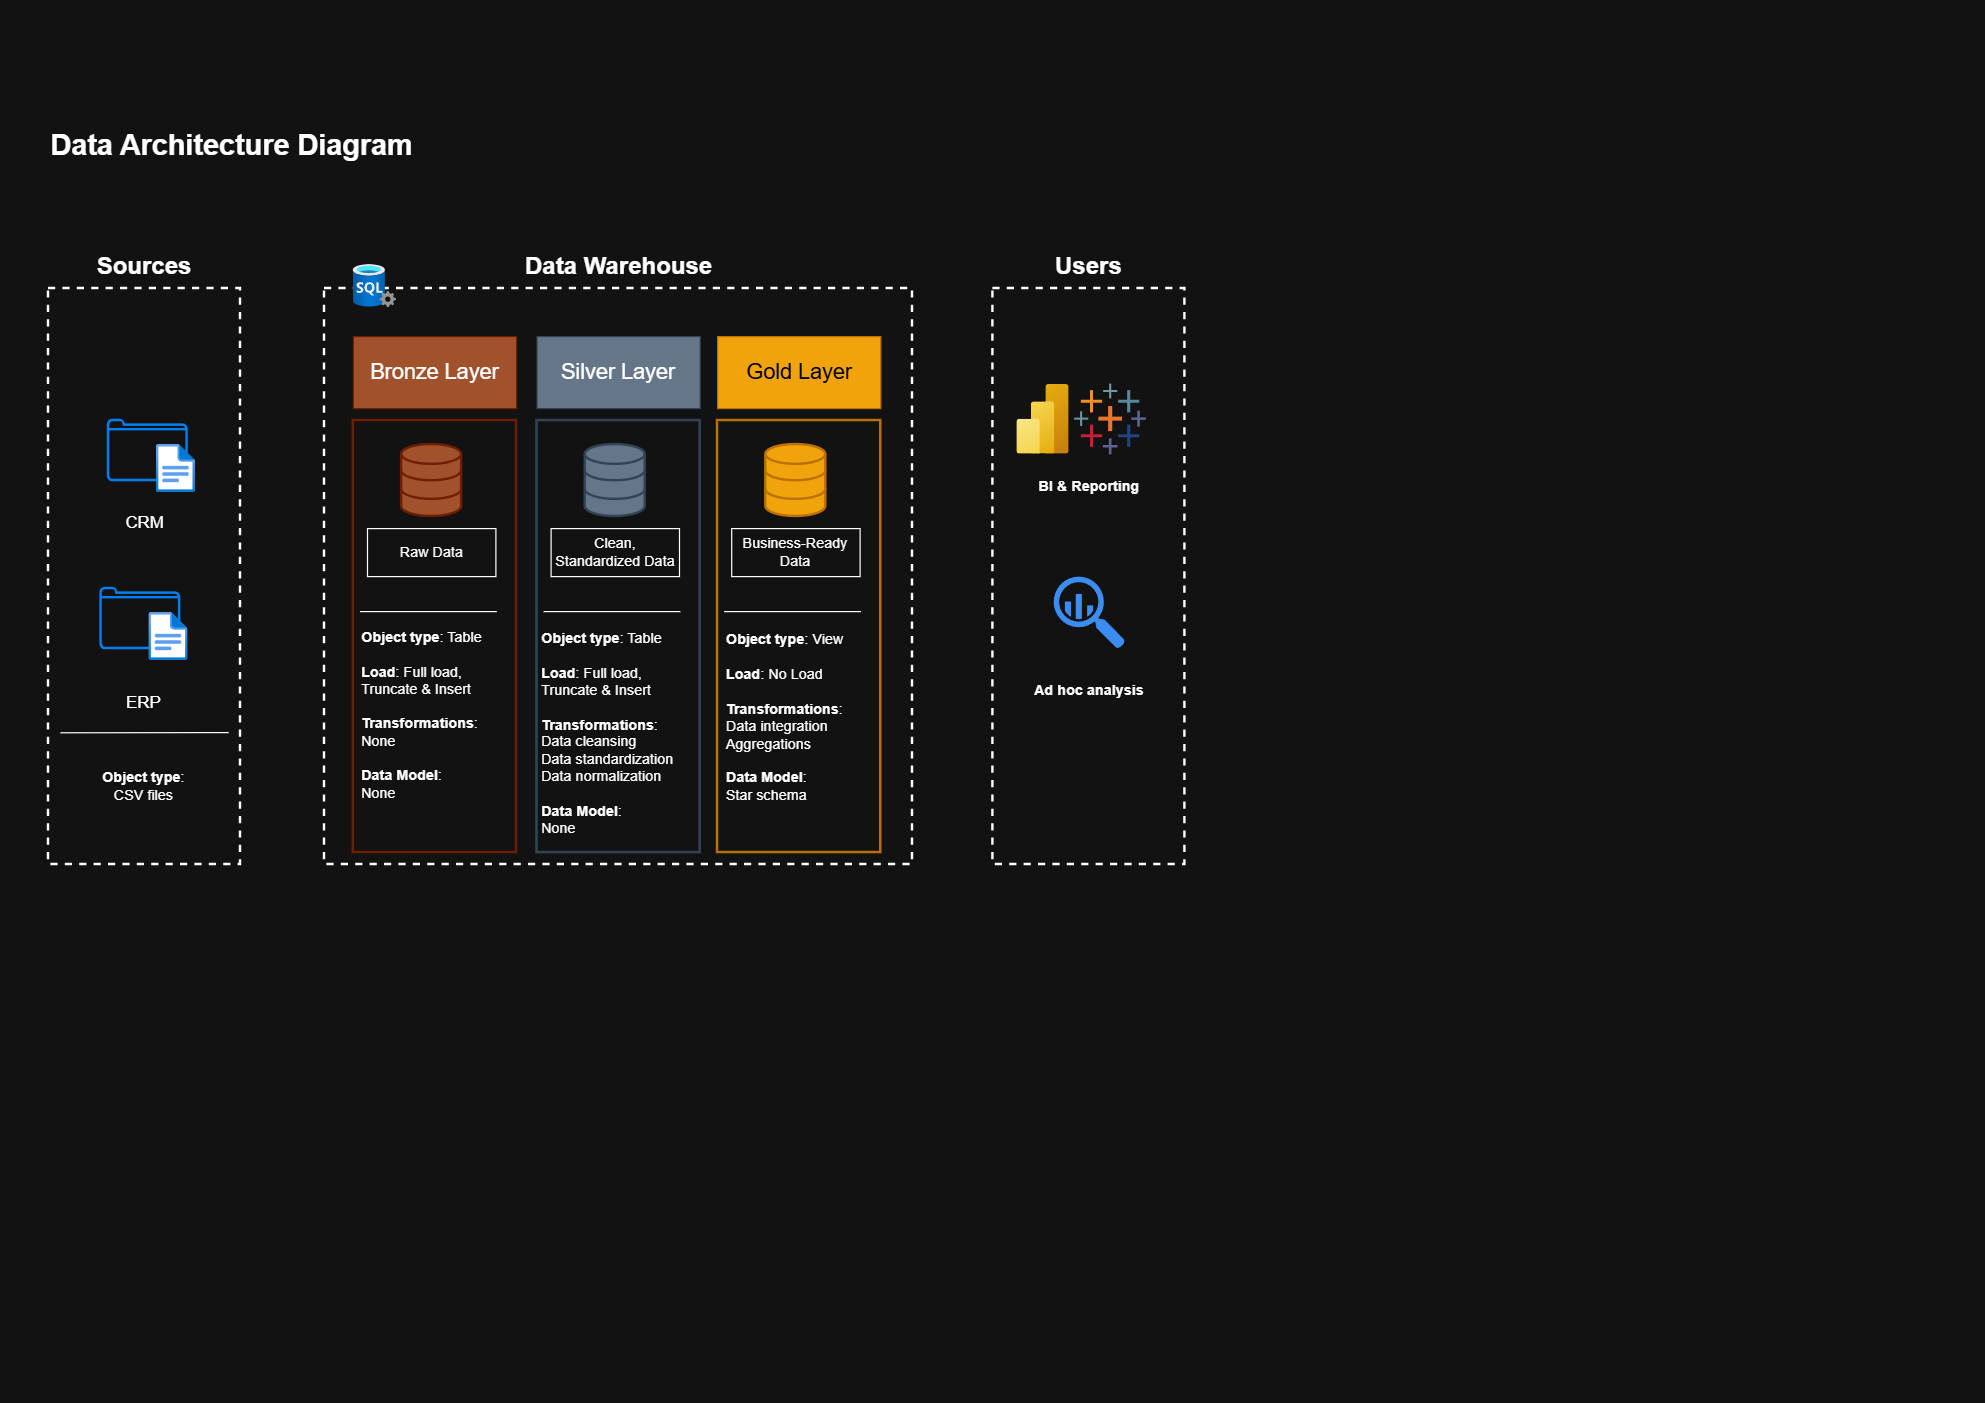

The diagram above was exported from draw.io. Its source (the exported page's mxGraphModel, read from the mxfile embedded in the PNG):
<mxGraphModel dx="1426" dy="841" grid="1" gridSize="10" guides="1" tooltips="1" connect="1" arrows="1" fold="1" page="1" pageScale="1" pageWidth="827" pageHeight="1169" math="0" shadow="0">
  <root>
    <mxCell id="0" />
    <mxCell id="1" parent="0" />
    <mxCell id="OYsXKK6TpmNHin3EJ8ov-1" value="" style="rounded=0;whiteSpace=wrap;html=1;fillColor=none;dashed=1;strokeWidth=2;" parent="1" vertex="1">
      <mxGeometry x="40" y="240" width="160" height="480" as="geometry" />
    </mxCell>
    <mxCell id="OYsXKK6TpmNHin3EJ8ov-2" value="&lt;font style=&quot;font-size: 20px;&quot;&gt;&lt;b&gt;Sources&lt;/b&gt;&lt;/font&gt;" style="rounded=0;whiteSpace=wrap;html=1;fillColor=none;strokeColor=none;" parent="1" vertex="1">
      <mxGeometry x="60" y="190" width="120" height="60" as="geometry" />
    </mxCell>
    <mxCell id="OYsXKK6TpmNHin3EJ8ov-3" value="" style="rounded=0;whiteSpace=wrap;html=1;fillColor=none;dashed=1;strokeWidth=2;" parent="1" vertex="1">
      <mxGeometry x="270" y="240" width="490" height="480" as="geometry" />
    </mxCell>
    <mxCell id="OYsXKK6TpmNHin3EJ8ov-4" value="&lt;font style=&quot;font-size: 20px;&quot;&gt;&lt;b&gt;Data Warehouse&lt;/b&gt;&lt;/font&gt;" style="rounded=0;whiteSpace=wrap;html=1;fillColor=none;strokeColor=none;" parent="1" vertex="1">
      <mxGeometry x="432.5" y="190" width="165" height="60" as="geometry" />
    </mxCell>
    <mxCell id="OYsXKK6TpmNHin3EJ8ov-5" value="" style="rounded=0;whiteSpace=wrap;html=1;fillColor=none;dashed=1;strokeWidth=2;" parent="1" vertex="1">
      <mxGeometry x="827" y="240" width="160" height="480" as="geometry" />
    </mxCell>
    <mxCell id="OYsXKK6TpmNHin3EJ8ov-6" value="&lt;font style=&quot;font-size: 20px;&quot;&gt;&lt;b&gt;Users&lt;/b&gt;&lt;/font&gt;" style="rounded=0;whiteSpace=wrap;html=1;fillColor=none;strokeColor=none;" parent="1" vertex="1">
      <mxGeometry x="847" y="190" width="120" height="60" as="geometry" />
    </mxCell>
    <mxCell id="OYsXKK6TpmNHin3EJ8ov-7" value="&lt;font style=&quot;font-size: 18px;&quot;&gt;Bronze Layer&lt;/font&gt;" style="rounded=0;whiteSpace=wrap;html=1;fillColor=#a0522d;fontColor=#ffffff;strokeColor=#6D1F00;" parent="1" vertex="1">
      <mxGeometry x="294" y="280" width="136" height="60" as="geometry" />
    </mxCell>
    <mxCell id="OYsXKK6TpmNHin3EJ8ov-8" value="" style="rounded=0;whiteSpace=wrap;html=1;fillColor=none;fontColor=#ffffff;strokeColor=#6D1F00;strokeWidth=2;" parent="1" vertex="1">
      <mxGeometry x="294" y="350" width="136" height="360" as="geometry" />
    </mxCell>
    <mxCell id="OYsXKK6TpmNHin3EJ8ov-9" value="&lt;font style=&quot;font-size: 18px;&quot;&gt;Silver Layer&lt;/font&gt;" style="rounded=0;whiteSpace=wrap;html=1;fillColor=#647687;fontColor=#ffffff;strokeColor=#314354;" parent="1" vertex="1">
      <mxGeometry x="447" y="280" width="136" height="60" as="geometry" />
    </mxCell>
    <mxCell id="OYsXKK6TpmNHin3EJ8ov-10" value="&lt;font style=&quot;font-size: 18px;&quot;&gt;Gold Layer&lt;/font&gt;" style="rounded=0;whiteSpace=wrap;html=1;fillColor=#f0a30a;fontColor=#000000;strokeColor=#BD7000;" parent="1" vertex="1">
      <mxGeometry x="597.5" y="280" width="136" height="60" as="geometry" />
    </mxCell>
    <mxCell id="OYsXKK6TpmNHin3EJ8ov-11" value="" style="rounded=0;whiteSpace=wrap;html=1;fillColor=none;fontColor=#ffffff;strokeColor=#314354;" parent="1" vertex="1">
      <mxGeometry x="447" y="350" width="136" height="360" as="geometry" />
    </mxCell>
    <mxCell id="OYsXKK6TpmNHin3EJ8ov-17" value="" style="html=1;verticalLabelPosition=bottom;align=center;labelBackgroundColor=#ffffff;verticalAlign=top;strokeWidth=2;strokeColor=#0080F0;shadow=0;dashed=0;shape=mxgraph.ios7.icons.folder;" parent="1" vertex="1">
      <mxGeometry x="90" y="350" width="65.5" height="50" as="geometry" />
    </mxCell>
    <mxCell id="OYsXKK6TpmNHin3EJ8ov-14" value="" style="image;aspect=fixed;html=1;points=[];align=center;fontSize=12;image=img/lib/azure2/general/File.svg;" parent="1" vertex="1">
      <mxGeometry x="130" y="370" width="32.46" height="40" as="geometry" />
    </mxCell>
    <mxCell id="OYsXKK6TpmNHin3EJ8ov-18" value="" style="html=1;verticalLabelPosition=bottom;align=center;labelBackgroundColor=#ffffff;verticalAlign=top;strokeWidth=2;strokeColor=#0080F0;shadow=0;dashed=0;shape=mxgraph.ios7.icons.folder;" parent="1" vertex="1">
      <mxGeometry x="83.77" y="490" width="65.5" height="50" as="geometry" />
    </mxCell>
    <mxCell id="OYsXKK6TpmNHin3EJ8ov-19" value="" style="image;aspect=fixed;html=1;points=[];align=center;fontSize=12;image=img/lib/azure2/general/File.svg;" parent="1" vertex="1">
      <mxGeometry x="123.77" y="510" width="32.46" height="40" as="geometry" />
    </mxCell>
    <mxCell id="OYsXKK6TpmNHin3EJ8ov-20" value="&lt;font style=&quot;font-size: 14px;&quot;&gt;CRM&lt;/font&gt;" style="rounded=0;whiteSpace=wrap;html=1;fillColor=none;strokeColor=none;" parent="1" vertex="1">
      <mxGeometry x="92.02" y="420" width="57.25" height="30" as="geometry" />
    </mxCell>
    <mxCell id="OYsXKK6TpmNHin3EJ8ov-21" value="&lt;font style=&quot;font-size: 14px;&quot;&gt;ERP&lt;/font&gt;" style="rounded=0;whiteSpace=wrap;html=1;fillColor=none;strokeColor=none;" parent="1" vertex="1">
      <mxGeometry x="91.38" y="570" width="57.25" height="30" as="geometry" />
    </mxCell>
    <mxCell id="OYsXKK6TpmNHin3EJ8ov-22" value="" style="endArrow=none;html=1;rounded=0;entryX=0.938;entryY=0.833;entryDx=0;entryDy=0;entryPerimeter=0;" parent="1" edge="1">
      <mxGeometry width="50" height="50" relative="1" as="geometry">
        <mxPoint x="49.97" y="610.16" as="sourcePoint" />
        <mxPoint x="190.04999999999993" y="610.0000000000001" as="targetPoint" />
      </mxGeometry>
    </mxCell>
    <mxCell id="OYsXKK6TpmNHin3EJ8ov-23" value="&lt;b&gt;Object type&lt;/b&gt;: CSV files" style="text;html=1;whiteSpace=wrap;strokeColor=none;fillColor=none;align=center;verticalAlign=middle;rounded=0;" parent="1" vertex="1">
      <mxGeometry x="73.25999999999999" y="640" width="93.48" height="30" as="geometry" />
    </mxCell>
    <mxCell id="OYsXKK6TpmNHin3EJ8ov-24" value="" style="html=1;verticalLabelPosition=bottom;align=center;labelBackgroundColor=#ffffff;verticalAlign=top;strokeWidth=2;strokeColor=#6D1F00;shadow=0;dashed=0;shape=mxgraph.ios7.icons.data;fillColor=#a0522d;fontColor=#ffffff;" parent="1" vertex="1">
      <mxGeometry x="334.25" y="370" width="50" height="60" as="geometry" />
    </mxCell>
    <mxCell id="OYsXKK6TpmNHin3EJ8ov-27" value="Raw Data" style="rounded=0;whiteSpace=wrap;html=1;" parent="1" vertex="1">
      <mxGeometry x="305.75" y="440" width="107" height="40" as="geometry" />
    </mxCell>
    <mxCell id="OYsXKK6TpmNHin3EJ8ov-30" value="" style="endArrow=none;html=1;rounded=0;" parent="1" edge="1">
      <mxGeometry width="50" height="50" relative="1" as="geometry">
        <mxPoint x="299.5" y="509.17" as="sourcePoint" />
        <mxPoint x="413.5" y="509.17" as="targetPoint" />
      </mxGeometry>
    </mxCell>
    <mxCell id="OYsXKK6TpmNHin3EJ8ov-34" value="&lt;b&gt;Object type&lt;/b&gt;: Table&lt;div&gt;&lt;br&gt;&lt;div&gt;&lt;b&gt;Load&lt;/b&gt;: Full load, Truncate &amp;amp; Insert&lt;/div&gt;&lt;div&gt;&lt;br&gt;&lt;/div&gt;&lt;div&gt;&lt;b&gt;Transformations&lt;/b&gt;:&lt;/div&gt;&lt;div&gt;None&lt;/div&gt;&lt;div&gt;&lt;br&gt;&lt;/div&gt;&lt;div&gt;&lt;b&gt;Data Model&lt;/b&gt;:&lt;br&gt;None&lt;/div&gt;&lt;div&gt;&lt;br&gt;&lt;/div&gt;&lt;div&gt;&lt;br&gt;&lt;/div&gt;&lt;/div&gt;" style="text;html=1;whiteSpace=wrap;strokeColor=none;fillColor=none;align=left;verticalAlign=middle;rounded=0;" parent="1" vertex="1">
      <mxGeometry x="299" y="520" width="126" height="180" as="geometry" />
    </mxCell>
    <mxCell id="OYsXKK6TpmNHin3EJ8ov-35" value="" style="rounded=0;whiteSpace=wrap;html=1;fillColor=none;fontColor=#ffffff;strokeColor=#314354;strokeWidth=2;" parent="1" vertex="1">
      <mxGeometry x="447" y="350" width="136" height="360" as="geometry" />
    </mxCell>
    <mxCell id="OYsXKK6TpmNHin3EJ8ov-36" value="" style="html=1;verticalLabelPosition=bottom;align=center;labelBackgroundColor=#ffffff;verticalAlign=top;strokeWidth=2;strokeColor=#314354;shadow=0;dashed=0;shape=mxgraph.ios7.icons.data;fillColor=#647687;fontColor=#ffffff;" parent="1" vertex="1">
      <mxGeometry x="487.25" y="370" width="50" height="60" as="geometry" />
    </mxCell>
    <mxCell id="OYsXKK6TpmNHin3EJ8ov-37" value="Clean, Standardized Data" style="rounded=0;whiteSpace=wrap;html=1;" parent="1" vertex="1">
      <mxGeometry x="458.75" y="440" width="107" height="40" as="geometry" />
    </mxCell>
    <mxCell id="OYsXKK6TpmNHin3EJ8ov-38" value="" style="endArrow=none;html=1;rounded=0;" parent="1" edge="1">
      <mxGeometry width="50" height="50" relative="1" as="geometry">
        <mxPoint x="452.5" y="509.1700000000001" as="sourcePoint" />
        <mxPoint x="566.5" y="509.1700000000001" as="targetPoint" />
      </mxGeometry>
    </mxCell>
    <mxCell id="OYsXKK6TpmNHin3EJ8ov-39" value="&lt;b&gt;Object type&lt;/b&gt;: Table&lt;div&gt;&lt;br&gt;&lt;div&gt;&lt;b&gt;Load&lt;/b&gt;: Full load, Truncate &amp;amp; Insert&lt;/div&gt;&lt;div&gt;&lt;br&gt;&lt;/div&gt;&lt;div&gt;&lt;b&gt;Transformations&lt;/b&gt;:&lt;/div&gt;&lt;div&gt;Data cleansing&lt;/div&gt;&lt;div&gt;Data standardization&lt;/div&gt;&lt;div&gt;Data normalization&lt;/div&gt;&lt;div&gt;&lt;br&gt;&lt;/div&gt;&lt;div&gt;&lt;b&gt;Data Model&lt;/b&gt;:&lt;br&gt;None&lt;/div&gt;&lt;div&gt;&lt;br&gt;&lt;/div&gt;&lt;div&gt;&lt;br&gt;&lt;/div&gt;&lt;/div&gt;" style="text;html=1;whiteSpace=wrap;strokeColor=none;fillColor=none;align=left;verticalAlign=middle;rounded=0;" parent="1" vertex="1">
      <mxGeometry x="449.25" y="540" width="126" height="170" as="geometry" />
    </mxCell>
    <mxCell id="OYsXKK6TpmNHin3EJ8ov-41" value="" style="rounded=0;whiteSpace=wrap;html=1;fillColor=none;fontColor=#ffffff;strokeColor=#314354;" parent="1" vertex="1">
      <mxGeometry x="597.5" y="350" width="136" height="360" as="geometry" />
    </mxCell>
    <mxCell id="OYsXKK6TpmNHin3EJ8ov-42" value="" style="rounded=0;whiteSpace=wrap;html=1;fillColor=none;fontColor=#000000;strokeColor=#BD7000;strokeWidth=2;" parent="1" vertex="1">
      <mxGeometry x="597.5" y="350" width="136" height="360" as="geometry" />
    </mxCell>
    <mxCell id="OYsXKK6TpmNHin3EJ8ov-43" value="" style="html=1;verticalLabelPosition=bottom;align=center;labelBackgroundColor=#ffffff;verticalAlign=top;strokeWidth=2;strokeColor=#BD7000;shadow=0;dashed=0;shape=mxgraph.ios7.icons.data;fillColor=#f0a30a;fontColor=#000000;" parent="1" vertex="1">
      <mxGeometry x="637.75" y="370" width="50" height="60" as="geometry" />
    </mxCell>
    <mxCell id="OYsXKK6TpmNHin3EJ8ov-44" value="Business-Ready Data" style="rounded=0;whiteSpace=wrap;html=1;" parent="1" vertex="1">
      <mxGeometry x="609.25" y="440" width="107" height="40" as="geometry" />
    </mxCell>
    <mxCell id="OYsXKK6TpmNHin3EJ8ov-45" value="" style="endArrow=none;html=1;rounded=0;" parent="1" edge="1">
      <mxGeometry width="50" height="50" relative="1" as="geometry">
        <mxPoint x="603" y="509.1700000000001" as="sourcePoint" />
        <mxPoint x="717" y="509.1700000000001" as="targetPoint" />
      </mxGeometry>
    </mxCell>
    <mxCell id="OYsXKK6TpmNHin3EJ8ov-46" value="&lt;b&gt;Object type&lt;/b&gt;: View&lt;div&gt;&lt;br&gt;&lt;div&gt;&lt;b&gt;Load&lt;/b&gt;: No Load&lt;/div&gt;&lt;div&gt;&lt;br&gt;&lt;/div&gt;&lt;div&gt;&lt;b&gt;Transformations&lt;/b&gt;:&lt;/div&gt;&lt;div&gt;Data integration&lt;/div&gt;&lt;div&gt;Aggregations&lt;/div&gt;&lt;div&gt;&lt;br&gt;&lt;/div&gt;&lt;div&gt;&lt;b&gt;Data Model&lt;/b&gt;:&lt;/div&gt;&lt;div&gt;Star schema&lt;br&gt;&lt;/div&gt;&lt;div&gt;&lt;br&gt;&lt;/div&gt;&lt;/div&gt;" style="text;html=1;whiteSpace=wrap;strokeColor=none;fillColor=none;align=left;verticalAlign=middle;rounded=0;" parent="1" vertex="1">
      <mxGeometry x="602.5" y="520" width="126" height="170" as="geometry" />
    </mxCell>
    <mxCell id="OYsXKK6TpmNHin3EJ8ov-47" value="" style="image;aspect=fixed;html=1;points=[];align=center;fontSize=12;image=img/lib/azure2/analytics/Power_BI_Embedded.svg;" parent="1" vertex="1">
      <mxGeometry x="847" y="320" width="43.5" height="58" as="geometry" />
    </mxCell>
    <mxCell id="OYsXKK6TpmNHin3EJ8ov-48" value="" style="verticalLabelPosition=bottom;aspect=fixed;html=1;shape=mxgraph.salesforce.analytics;fillColorStyles=fillColor2,fillColor3,fillColor4,fillColor5,fillColor6,fillColor7,fillColor8;fillColor2=#7099a6;fillColor3=#eb912c;fillColor4=#c72035;fillColor5=#1f447e;fillColor6=#59879b;fillColor7=#e8762c;fillColor8=#5b6591;fillColor=none;strokeColor=none;" parent="1" vertex="1">
      <mxGeometry x="894.5" y="319.2" width="60" height="58.8" as="geometry" />
    </mxCell>
    <mxCell id="cSkhQ5bvyhp08Ct_k9He-1" value="&lt;b&gt;BI &amp;amp; Reporting&lt;/b&gt;" style="text;html=1;whiteSpace=wrap;strokeColor=none;fillColor=none;align=center;verticalAlign=middle;rounded=0;" parent="1" vertex="1">
      <mxGeometry x="859.75" y="390" width="94.5" height="30" as="geometry" />
    </mxCell>
    <mxCell id="cSkhQ5bvyhp08Ct_k9He-2" value="" style="sketch=0;html=1;aspect=fixed;strokeColor=none;shadow=0;fillColor=#3B8DF1;verticalAlign=top;labelPosition=center;verticalLabelPosition=bottom;shape=mxgraph.gcp2.big_query" parent="1" vertex="1">
      <mxGeometry x="877.55" y="480" width="59.4" height="60" as="geometry" />
    </mxCell>
    <mxCell id="cSkhQ5bvyhp08Ct_k9He-3" value="&lt;b&gt;Ad hoc analysis&lt;/b&gt;" style="text;html=1;whiteSpace=wrap;strokeColor=none;fillColor=none;align=center;verticalAlign=middle;rounded=0;" parent="1" vertex="1">
      <mxGeometry x="860" y="560" width="94.5" height="30" as="geometry" />
    </mxCell>
    <mxCell id="cSkhQ5bvyhp08Ct_k9He-8" value="" style="image;aspect=fixed;html=1;points=[];align=center;fontSize=12;image=img/lib/azure2/databases/SQL_Server.svg;" parent="1" vertex="1">
      <mxGeometry x="294" y="220" width="36" height="36" as="geometry" />
    </mxCell>
    <mxCell id="gmfEiA2L8Ni6Y5Na9duZ-1" value="&lt;h1 style=&quot;margin-top: 0px;&quot;&gt;Data Architecture Diagram&lt;/h1&gt;" style="text;html=1;whiteSpace=wrap;overflow=hidden;rounded=0;" parent="1" vertex="1">
      <mxGeometry x="40" y="100" width="310" height="50" as="geometry" />
    </mxCell>
  </root>
</mxGraphModel>